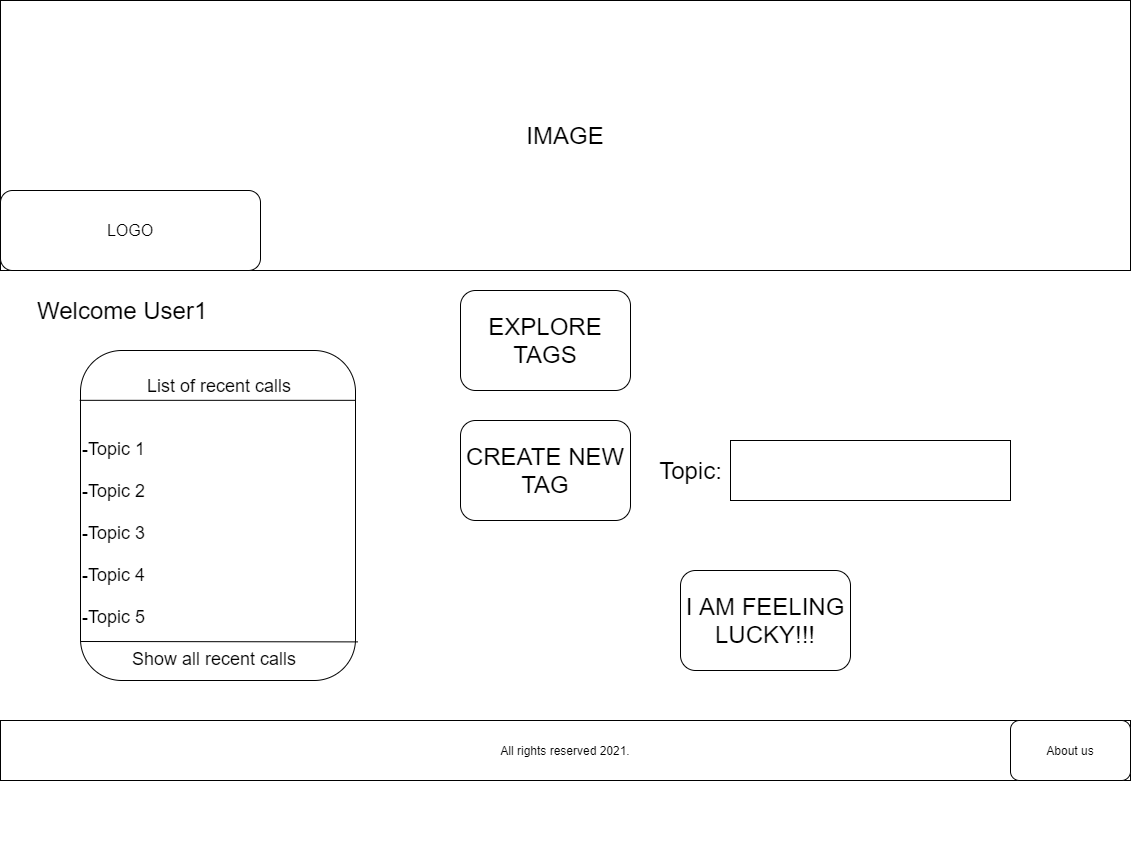

The diagram above was exported from draw.io. Its source (the exported page's mxGraphModel, read from the mxfile embedded in the PNG):
<mxGraphModel dx="2378" dy="548" grid="1" gridSize="10" guides="1" tooltips="1" connect="1" arrows="1" fold="1" page="1" pageScale="1" pageWidth="1100" pageHeight="850" background="#ffffff" math="0" shadow="0">
  <root>
    <mxCell id="0" />
    <mxCell id="1" parent="0" />
    <mxCell id="b-jufonRdxzOg6XVN3WO-2" value="&lt;font style=&quot;font-size: 24px&quot;&gt;IMAGE&lt;/font&gt;" style="rounded=0;whiteSpace=wrap;html=1;" parent="1" vertex="1">
      <mxGeometry x="-30" width="1130" height="270" as="geometry" />
    </mxCell>
    <mxCell id="b-jufonRdxzOg6XVN3WO-3" value="&lt;font size=&quot;3&quot;&gt;LOGO&lt;/font&gt;" style="rounded=1;whiteSpace=wrap;html=1;" parent="1" vertex="1">
      <mxGeometry x="-30" y="190" width="260" height="80" as="geometry" />
    </mxCell>
    <mxCell id="b-jufonRdxzOg6XVN3WO-8" value="PROCEED" style="rounded=1;whiteSpace=wrap;html=1;" parent="1" vertex="1">
      <mxGeometry x="980" y="720" width="120" height="60" as="geometry" />
    </mxCell>
    <mxCell id="b-jufonRdxzOg6XVN3WO-12" value="&lt;font style=&quot;font-size: 24px&quot;&gt;Welcome User1&amp;nbsp;&lt;/font&gt;" style="text;html=1;align=center;verticalAlign=middle;resizable=0;points=[];autosize=1;" parent="1" vertex="1">
      <mxGeometry y="300" width="190" height="20" as="geometry" />
    </mxCell>
    <mxCell id="b-jufonRdxzOg6XVN3WO-14" value="&lt;font style=&quot;font-size: 24px&quot;&gt;I AM FEELING LUCKY!!!&lt;/font&gt;" style="rounded=1;whiteSpace=wrap;html=1;" parent="1" vertex="1">
      <mxGeometry x="650" y="570" width="170" height="100" as="geometry" />
    </mxCell>
    <mxCell id="b-jufonRdxzOg6XVN3WO-10" value="All rights reserved 2021." style="rounded=0;whiteSpace=wrap;html=1;" parent="1" vertex="1">
      <mxGeometry x="-30" y="720" width="1130" height="60" as="geometry" />
    </mxCell>
    <mxCell id="b-jufonRdxzOg6XVN3WO-15" value="About us" style="rounded=1;whiteSpace=wrap;html=1;" parent="1" vertex="1">
      <mxGeometry x="980" y="720" width="120" height="60" as="geometry" />
    </mxCell>
    <mxCell id="UzBa_a379_UsBg93KTNn-1" value="&lt;font&gt;&lt;span style=&quot;font-size: 24px&quot;&gt;&amp;nbsp; &amp;nbsp; &amp;nbsp; &amp;nbsp; &amp;nbsp; &lt;br&gt;&lt;/span&gt;&lt;font style=&quot;font-size: 18px&quot;&gt;&amp;nbsp; &amp;nbsp; &amp;nbsp; &amp;nbsp; &amp;nbsp; &amp;nbsp;&lt;br&gt;&amp;nbsp; &amp;nbsp; &amp;nbsp; &amp;nbsp; &amp;nbsp; &amp;nbsp; &amp;nbsp; &lt;br&gt;&lt;br&gt;&lt;br&gt;&lt;br&gt;&lt;br&gt;&lt;br&gt;&amp;nbsp;&lt;br&gt;&amp;nbsp; &amp;nbsp; &amp;nbsp; &amp;nbsp; &amp;nbsp; &amp;nbsp; &amp;nbsp;List of recent calls&lt;br&gt;&lt;br&gt;&amp;nbsp; &amp;nbsp; &amp;nbsp; &amp;nbsp; &amp;nbsp; &amp;nbsp; &amp;nbsp; &amp;nbsp; &amp;nbsp; &amp;nbsp; &amp;nbsp; &amp;nbsp; &amp;nbsp; &amp;nbsp; &amp;nbsp; &amp;nbsp; &amp;nbsp; &amp;nbsp; &amp;nbsp; &amp;nbsp; &amp;nbsp; &amp;nbsp; &amp;nbsp; &amp;nbsp; &amp;nbsp; &amp;nbsp; &amp;nbsp; -Topic 1&lt;br&gt;&amp;nbsp; &amp;nbsp; &amp;nbsp; &amp;nbsp; &amp;nbsp; &amp;nbsp; &amp;nbsp; &amp;nbsp; &amp;nbsp; &amp;nbsp; &amp;nbsp; &amp;nbsp; &amp;nbsp; &amp;nbsp; &amp;nbsp; &amp;nbsp; &amp;nbsp; &amp;nbsp; &amp;nbsp; &amp;nbsp; &amp;nbsp; &amp;nbsp; &amp;nbsp; &amp;nbsp; &amp;nbsp; &amp;nbsp; &amp;nbsp; -Topic 2&amp;nbsp; &amp;nbsp; &amp;nbsp; &amp;nbsp; &amp;nbsp; &amp;nbsp; &amp;nbsp; &amp;nbsp; &amp;nbsp; &amp;nbsp; &amp;nbsp; &amp;nbsp; &amp;nbsp; &amp;nbsp; &amp;nbsp; &amp;nbsp; &amp;nbsp; &amp;nbsp; &amp;nbsp; &amp;nbsp; &amp;nbsp; &amp;nbsp; &amp;nbsp; &amp;nbsp; &amp;nbsp; &amp;nbsp; &amp;nbsp; &amp;nbsp; &amp;nbsp; &amp;nbsp; &amp;nbsp; &amp;nbsp; &amp;nbsp; &amp;nbsp; &amp;nbsp; &amp;nbsp; &amp;nbsp; &amp;nbsp; &amp;nbsp; &amp;nbsp; &amp;nbsp; &amp;nbsp; &amp;nbsp; &amp;nbsp; &amp;nbsp; &amp;nbsp; &amp;nbsp; &amp;nbsp; -Topic 3&amp;nbsp; &amp;nbsp; &amp;nbsp; &amp;nbsp; &amp;nbsp; &amp;nbsp; &amp;nbsp; &amp;nbsp; &amp;nbsp; &amp;nbsp; &amp;nbsp; &amp;nbsp; &amp;nbsp; &amp;nbsp; &amp;nbsp; &amp;nbsp; &amp;nbsp; &amp;nbsp; &amp;nbsp; &amp;nbsp; &amp;nbsp; &amp;nbsp; &amp;nbsp; &amp;nbsp; &amp;nbsp; &amp;nbsp; &amp;nbsp; &amp;nbsp; &amp;nbsp; &amp;nbsp; &amp;nbsp; &amp;nbsp; &amp;nbsp; &amp;nbsp; &amp;nbsp; &amp;nbsp; &amp;nbsp; &amp;nbsp; &amp;nbsp; &amp;nbsp; &amp;nbsp; &amp;nbsp; &amp;nbsp; &amp;nbsp; &amp;nbsp; &amp;nbsp; &amp;nbsp; &amp;nbsp; -Topic 4&amp;nbsp; &amp;nbsp; &amp;nbsp; &amp;nbsp; &amp;nbsp; &amp;nbsp; &amp;nbsp; &amp;nbsp; &amp;nbsp; &amp;nbsp; &amp;nbsp; &amp;nbsp; &amp;nbsp; &amp;nbsp; &amp;nbsp; &amp;nbsp; &amp;nbsp; &amp;nbsp; &amp;nbsp; &amp;nbsp; &amp;nbsp; &amp;nbsp; &amp;nbsp; &amp;nbsp; &amp;nbsp; &amp;nbsp; &amp;nbsp; &amp;nbsp; &amp;nbsp; &amp;nbsp; &amp;nbsp; &amp;nbsp; &amp;nbsp; &amp;nbsp; &amp;nbsp; &amp;nbsp; &amp;nbsp; &amp;nbsp; &amp;nbsp; &amp;nbsp; &amp;nbsp; &amp;nbsp; &amp;nbsp; &amp;nbsp; &amp;nbsp; &amp;nbsp; &amp;nbsp; &amp;nbsp; -Topic 5&amp;nbsp; &amp;nbsp; &amp;nbsp; &amp;nbsp; &amp;nbsp; &amp;nbsp; &amp;nbsp; &amp;nbsp; &amp;nbsp; &amp;nbsp; &amp;nbsp; &amp;nbsp; &amp;nbsp; &amp;nbsp;&amp;nbsp;&lt;br&gt;&lt;br&gt;&amp;nbsp; &amp;nbsp; &amp;nbsp; &amp;nbsp; &amp;nbsp; Show all recent calls&lt;br&gt;&lt;br&gt;&lt;br&gt;&lt;br&gt;&lt;br&gt;&lt;br&gt;&lt;br&gt;&lt;br&gt;&lt;br&gt;&lt;/font&gt;&lt;br&gt;&lt;/font&gt;" style="rounded=1;whiteSpace=wrap;html=1;align=left;" vertex="1" parent="1">
      <mxGeometry x="50" y="350" width="275" height="330" as="geometry" />
    </mxCell>
    <mxCell id="UzBa_a379_UsBg93KTNn-2" value="" style="endArrow=none;html=1;exitX=-0.003;exitY=0.151;exitDx=0;exitDy=0;exitPerimeter=0;entryX=1.001;entryY=0.151;entryDx=0;entryDy=0;entryPerimeter=0;" edge="1" parent="1" source="UzBa_a379_UsBg93KTNn-1" target="UzBa_a379_UsBg93KTNn-1">
      <mxGeometry width="50" height="50" relative="1" as="geometry">
        <mxPoint x="520" y="540" as="sourcePoint" />
        <mxPoint x="570" y="490" as="targetPoint" />
      </mxGeometry>
    </mxCell>
    <mxCell id="UzBa_a379_UsBg93KTNn-3" value="" style="endArrow=none;html=1;entryX=1.009;entryY=0.883;entryDx=0;entryDy=0;entryPerimeter=0;" edge="1" parent="1" target="UzBa_a379_UsBg93KTNn-1">
      <mxGeometry width="50" height="50" relative="1" as="geometry">
        <mxPoint x="50" y="641" as="sourcePoint" />
        <mxPoint x="570" y="500" as="targetPoint" />
      </mxGeometry>
    </mxCell>
    <mxCell id="UzBa_a379_UsBg93KTNn-4" value="&lt;font style=&quot;font-size: 24px&quot;&gt;EXPLORE TAGS&lt;/font&gt;" style="rounded=1;whiteSpace=wrap;html=1;" vertex="1" parent="1">
      <mxGeometry x="430" y="290" width="170" height="100" as="geometry" />
    </mxCell>
    <mxCell id="UzBa_a379_UsBg93KTNn-5" value="&lt;font style=&quot;font-size: 24px&quot;&gt;CREATE NEW TAG&lt;/font&gt;" style="rounded=1;whiteSpace=wrap;html=1;" vertex="1" parent="1">
      <mxGeometry x="430" y="420" width="170" height="100" as="geometry" />
    </mxCell>
    <mxCell id="UzBa_a379_UsBg93KTNn-7" value="" style="rounded=0;whiteSpace=wrap;html=1;" vertex="1" parent="1">
      <mxGeometry x="700" y="440" width="280" height="60" as="geometry" />
    </mxCell>
    <mxCell id="UzBa_a379_UsBg93KTNn-8" value="&lt;font style=&quot;font-size: 24px&quot;&gt;Topic:&lt;/font&gt;" style="text;html=1;align=center;verticalAlign=middle;resizable=0;points=[];autosize=1;" vertex="1" parent="1">
      <mxGeometry x="620" y="460" width="80" height="20" as="geometry" />
    </mxCell>
  </root>
</mxGraphModel>